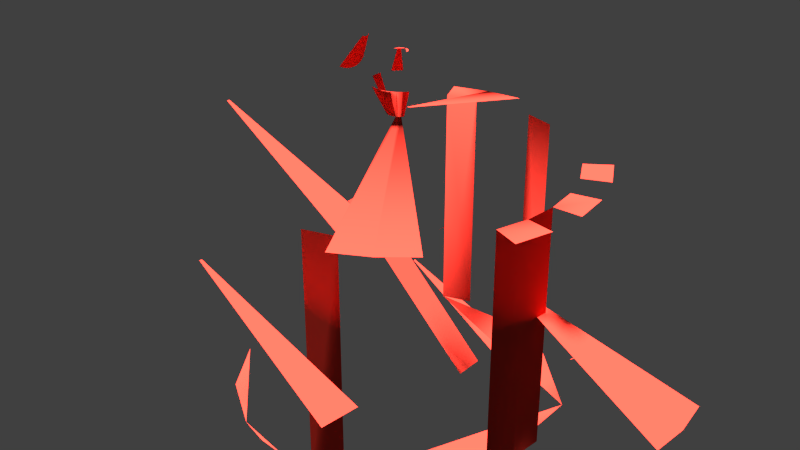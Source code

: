 # Source: potNew.blend  (saved by Blender 2.75.0; exported with 4.5.12 LTS)
import bpy
from mathutils import Matrix  # noqa: F401  (used for matrix-valued properties, if any)

bpy.ops.wm.read_factory_settings(use_empty=True)
scene = bpy.context.scene
scene.name = 'Scene'

# ---- collections
col_collection_1 = bpy.data.collections.new('Collection 1'); scene.collection.children.link(col_collection_1)

# ---- materials (node trees are filled in below, after node groups)
mat_material_002 = bpy.data.materials.new('Material.002')
mat_material_002.alpha_threshold = 0.0
mat_material_002.roughness = 0.5

# ---- material node trees
mat_material_002.use_nodes = True; mat_material_002.node_tree.nodes.clear()
_N = mat_material_002.node_tree.nodes; _L = mat_material_002.node_tree.links
n0 = _N.new('ShaderNodeOutputMaterial'); n0.name = 'Material Output'; n0.location = (300, 300)
n1 = _N.new('ShaderNodeBsdfDiffuse'); n1.name = 'Diffuse BSDF'; n1.location = (10, 300)
n1.inputs[0].default_value = (0.8, 0.04174, 0.02712, 1.0)
_L.new(n1.outputs[0], n0.inputs[0])
n0.is_active_output = True

# ---- world
world_world = bpy.data.worlds.new('World'); scene.world = world_world
world_world.color = (0.05088, 0.05088, 0.05088)
world_world.use_sun_shadow = False
world_world.sun_shadow_jitter_overblur = 0.0
world_world.cycles.sampling_method = 'MANUAL'
world_world.cycles.sample_map_resolution = 256

# ---- lights
light_hemi = bpy.data.lights.new('Hemi', 'SUN')
light_hemi.transmission_factor = 0.0
light_hemi.angle = 0.1993
light_hemi.energy = 18.7
light_hemi.shadow_buffer_clip_start = 0.5
light_hemi.shadow_soft_size = 0.1
light_hemi.shadow_cascade_max_distance = 1000.0
light_hemi.cycles.use_multiple_importance_sampling = False

# ---- meshes
me_circle = bpy.data.meshes.new('Circle')
me_circle.from_pydata([(-1.192e-07, 0.05163, -0.0778), (-0.01007, 0.05064, -0.0778), (-0.01976, 0.0477, -0.0778), (-0.02868, 0.04293, -0.0778), (-0.03651, 0.03651, -0.0778), (-0.04293, 0.02868, -0.0778), (-0.0477, 0.01976, -0.0778), (-0.05064, 0.01007, -0.0778), (-0.05163, -1.159e-08, -0.0778), (-0.05064, -0.01007, -0.0778), (-0.0477, -0.01976, -0.0778), (-0.04293, -0.02868, -0.0778), (-0.03651, -0.03651, -0.0778), (-0.02868, -0.04293, -0.0778), (-0.01976, -0.0477, -0.0778), (-0.01007, -0.05064, -0.0778), (0.0, -0.05163, -0.0778), (0.01007, -0.05064, -0.0778), (0.01976, -0.0477, -0.0778), (0.02868, -0.04293, -0.0778), (0.03651, -0.03651, -0.0778), (0.04293, -0.02868, -0.0778), (0.0477, -0.01976, -0.0778), (0.05064, -0.01007, -0.0778), (0.05163, 3.437e-08, -0.0778), (0.05064, 0.01007, -0.0778), (0.0477, 0.01976, -0.0778), (0.04293, 0.02868, -0.0778), (0.03651, 0.03651, -0.0778), (0.02868, 0.04293, -0.0778), (0.01976, 0.0477, -0.0778), (0.01007, 0.05064, -0.0778), (-1.192e-07, 0.05163, -0.002073), (-0.01007, 0.05064, -0.002073), (-0.01976, 0.0477, -0.002073), (-0.02868, 0.04293, -0.002073), (-0.03651, 0.03651, -0.002073), (-0.04293, 0.02868, -0.002073), (-0.0477, 0.01976, -0.002073), (-0.05064, 0.01007, -0.002073), (-0.05163, -1.159e-08, -0.002073), (-0.05064, -0.01007, -0.002073), (-0.0477, -0.01976, -0.002073), (-0.04293, -0.02868, -0.002073), (-0.03651, -0.03651, -0.002073), (-0.02868, -0.04293, -0.002073), (-0.01976, -0.0477, -0.002073), (-0.01007, -0.05064, -0.002073), (0.0, -0.05163, -0.002073), (0.01007, -0.05064, -0.002073), (0.01976, -0.0477, -0.002073), (0.02868, -0.04293, -0.002073), (0.03651, -0.03651, -0.002073), (0.04293, -0.02868, -0.002073), (0.0477, -0.01976, -0.002073), (0.05064, -0.01007, -0.002073), (0.05163, 3.437e-08, -0.002073), (0.05064, 0.01007, -0.002073), (0.0477, 0.01976, -0.002073), (0.04293, 0.02868, -0.002073), (0.03651, 0.03651, -0.002073), (0.02868, 0.04293, -0.002073), (0.01976, 0.0477, -0.002073), (0.01007, 0.05064, -0.002073), (-1.192e-07, 0.06039, -0.002043), (-0.01178, 0.05923, -0.002043), (-0.02311, 0.05579, -0.002043), (-0.03355, 0.05021, -0.002043), (-0.0427, 0.0427, -0.002043), (-0.05021, 0.03355, -0.002043), (-0.05579, 0.02311, -0.002043), (-0.05923, 0.01178, -0.002043), (-0.06039, -1.326e-08, -0.002043), (-0.05923, -0.01178, -0.002043), (-0.05579, -0.02311, -0.002043), (-0.05021, -0.03355, -0.002043), (-0.0427, -0.0427, -0.002043), (-0.03355, -0.05021, -0.002043), (-0.02311, -0.05579, -0.002043), (-0.01178, -0.05923, -0.002043), (0.0, -0.06039, -0.002043), (0.01178, -0.05923, -0.002043), (0.02311, -0.05579, -0.002043), (0.03355, -0.05021, -0.002043), (0.0427, -0.0427, -0.002043), (0.05021, -0.03355, -0.002043), (0.05579, -0.02311, -0.002043), (0.05923, -0.01178, -0.002043), (0.06039, 4.05e-08, -0.002043), (0.05923, 0.01178, -0.002043), (0.05579, 0.02311, -0.002043), (0.05021, 0.03355, -0.002043), (0.0427, 0.0427, -0.002043), (0.03355, 0.05021, -0.002043), (0.02311, 0.05579, -0.002043), (0.01178, 0.05923, -0.002043), (-1.192e-07, 0.004102, 0.01149), (-0.0008003, 0.004023, 0.01149), (-0.00157, 0.003789, 0.01149), (-0.002279, 0.00341, 0.01149), (-0.0029, 0.0029, 0.01149), (-0.00341, 0.002279, 0.01149), (-0.00379, 0.00157, 0.01149), (-0.004023, 0.0008002, 0.01149), (-0.004102, -8.137e-10, 0.01149), (-0.004023, -0.0008002, 0.01149), (-0.00379, -0.00157, 0.01149), (-0.00341, -0.002279, 0.01149), (-0.0029, -0.0029, 0.01149), (-0.002279, -0.00341, 0.01149), (-0.00157, -0.003789, 0.01149), (-0.0008003, -0.004023, 0.01149), (-1.192e-07, -0.004102, 0.01149), (0.0008001, -0.004023, 0.01149), (0.00157, -0.003789, 0.01149), (0.002279, -0.00341, 0.01149), (0.0029, -0.0029, 0.01149), (0.00341, -0.002279, 0.01149), (0.003789, -0.00157, 0.01149), (0.004023, -0.0008002, 0.01149), (0.004102, 2.837e-09, 0.01149), (0.004023, 0.0008002, 0.01149), (0.003789, 0.00157, 0.01149), (0.00341, 0.002279, 0.01149), (0.0029, 0.0029, 0.01149), (0.002279, 0.00341, 0.01149), (0.00157, 0.003789, 0.01149), (0.0008001, 0.004023, 0.01149), (-1.192e-07, 0.008797, 0.02052), (-0.001716, 0.008628, 0.02052), (-0.003367, 0.008127, 0.02052), (-0.004887, 0.007315, 0.02052), (-0.006221, 0.00622, 0.02052), (-0.007315, 0.004887, 0.02052), (-0.008128, 0.003366, 0.02052), (-0.008628, 0.001716, 0.02052), (-0.008797, -1.356e-09, 0.02052), (-0.008628, -0.001716, 0.02052), (-0.008128, -0.003367, 0.02052), (-0.007315, -0.004887, 0.02052), (-0.006221, -0.00622, 0.02052), (-0.004887, -0.007315, 0.02052), (-0.003367, -0.008127, 0.02052), (-0.001716, -0.008628, 0.02052), (-1.192e-07, -0.008797, 0.02052), (0.001716, -0.008628, 0.02052), (0.003366, -0.008127, 0.02052), (0.004887, -0.007315, 0.02052), (0.00622, -0.00622, 0.02052), (0.007314, -0.004887, 0.02052), (0.008127, -0.003366, 0.02052), (0.008628, -0.001716, 0.02052), (0.008797, 6.474e-09, 0.02052), (0.008628, 0.001716, 0.02052), (0.008127, 0.003367, 0.02052), (0.007314, 0.004887, 0.02052), (0.00622, 0.00622, 0.02052), (0.004887, 0.007315, 0.02052), (0.003366, 0.008127, 0.02052), (0.001716, 0.008628, 0.02052), (-0.001716, 0.008628, 0.02052), (-1.192e-07, 0.008797, 0.02052), (-0.003367, 0.008127, 0.02052), (-0.004887, 0.007315, 0.02052), (-0.006221, 0.00622, 0.02052), (-0.007315, 0.004887, 0.02052), (-0.008128, 0.003366, 0.02052), (-0.008628, 0.001716, 0.02052), (-0.008797, -1.356e-09, 0.02052), (-0.008628, -0.001716, 0.02052), (-0.008128, -0.003367, 0.02052), (-0.007315, -0.004887, 0.02052), (-0.006221, -0.00622, 0.02052), (-0.004887, -0.007315, 0.02052), (-0.003367, -0.008127, 0.02052), (-0.001716, -0.008628, 0.02052), (-1.192e-07, -0.008797, 0.02052), (0.001716, -0.008628, 0.02052), (0.003366, -0.008127, 0.02052), (0.004887, -0.007315, 0.02052), (0.00622, -0.00622, 0.02052), (0.007314, -0.004887, 0.02052), (0.008127, -0.003366, 0.02052), (0.008628, -0.001716, 0.02052), (0.008797, 6.474e-09, 0.02052), (0.008628, 0.001716, 0.02052), (0.008127, 0.003367, 0.02052), (0.007314, 0.004887, 0.02052), (0.00622, 0.00622, 0.02052), (0.004887, 0.007315, 0.02052), (0.003366, 0.008127, 0.02052), (0.001716, 0.008628, 0.02052), (-0.0004594, 0.002309, 0.02938), (-1.192e-07, 0.002355, 0.02938), (-0.0009011, 0.002175, 0.02938), (-0.001308, 0.001958, 0.02938), (-0.001665, 0.001665, 0.02938), (-0.001958, 0.001308, 0.02938), (-0.002175, 0.0009011, 0.02938), (-0.002309, 0.0004594, 0.02938), (-0.002355, -5.942e-10, 0.02938), (-0.002309, -0.0004594, 0.02938), (-0.002175, -0.0009011, 0.02938), (-0.001958, -0.001308, 0.02938), (-0.001665, -0.001665, 0.02938), (-0.001308, -0.001958, 0.02938), (-0.0009011, -0.002175, 0.02938), (-0.0004594, -0.002309, 0.02938), (-1.192e-07, -0.002355, 0.02938), (0.0004593, -0.002309, 0.02938), (0.000901, -0.002175, 0.02938), (0.001308, -0.001958, 0.02938), (0.001665, -0.001665, 0.02938), (0.001958, -0.001308, 0.02938), (0.002175, -0.0009011, 0.02938), (0.002309, -0.0004594, 0.02938), (0.002355, 1.502e-09, 0.02938), (0.002309, 0.0004594, 0.02938), (0.002175, 0.0009011, 0.02938), (0.001958, 0.001308, 0.02938), (0.001665, 0.001665, 0.02938), (0.001308, 0.001958, 0.02938), (0.000901, 0.002175, 0.02938), (0.0004593, 0.002309, 0.02938)], [], [(1, 0, 31, 30, 29, 28, 27, 26, 25, 24, 23, 22, 21, 20, 19, 18, 17, 16, 15, 14, 13, 12, 11, 10, 9, 8, 7, 6, 5, 4, 3, 2), (50, 51, 83, 82), (23, 24, 56, 55), (10, 11, 43, 42), (24, 25, 57, 56), (11, 12, 44, 43), (25, 26, 58, 57), (12, 13, 45, 44), (26, 27, 59, 58), (13, 14, 46, 45), (0, 1, 33, 32), (27, 28, 60, 59), (14, 15, 47, 46), (1, 2, 34, 33), (28, 29, 61, 60), (15, 16, 48, 47), (2, 3, 35, 34), (29, 30, 62, 61), (16, 17, 49, 48), (3, 4, 36, 35), (30, 31, 63, 62), (17, 18, 50, 49), (4, 5, 37, 36), (31, 0, 32, 63), (18, 19, 51, 50), (5, 6, 38, 37), (19, 20, 52, 51), (6, 7, 39, 38), (20, 21, 53, 52), (7, 8, 40, 39), (21, 22, 54, 53), (8, 9, 41, 40), (22, 23, 55, 54), (9, 10, 42, 41), (85, 86, 118, 117), (37, 38, 70, 69), (51, 52, 84, 83), (38, 39, 71, 70), (52, 53, 85, 84), (39, 40, 72, 71), (53, 54, 86, 85), (40, 41, 73, 72), (54, 55, 87, 86), (41, 42, 74, 73), (55, 56, 88, 87), (42, 43, 75, 74), (56, 57, 89, 88), (43, 44, 76, 75), (57, 58, 90, 89), (44, 45, 77, 76), (58, 59, 91, 90), (45, 46, 78, 77), (32, 33, 65, 64), (59, 60, 92, 91), (46, 47, 79, 78), (33, 34, 66, 65), (60, 61, 93, 92), (47, 48, 80, 79), (34, 35, 67, 66), (61, 62, 94, 93), (48, 49, 81, 80), (35, 36, 68, 67), (62, 63, 95, 94), (49, 50, 82, 81), (36, 37, 69, 68), (63, 32, 64, 95), (113, 114, 146, 145), (72, 73, 105, 104), (86, 87, 119, 118), (73, 74, 106, 105), (87, 88, 120, 119), (74, 75, 107, 106), (88, 89, 121, 120), (75, 76, 108, 107), (89, 90, 122, 121), (76, 77, 109, 108), (90, 91, 123, 122), (77, 78, 110, 109), (64, 65, 97, 96), (91, 92, 124, 123), (78, 79, 111, 110), (65, 66, 98, 97), (92, 93, 125, 124), (79, 80, 112, 111), (66, 67, 99, 98), (93, 94, 126, 125), (80, 81, 113, 112), (67, 68, 100, 99), (94, 95, 127, 126), (81, 82, 114, 113), (68, 69, 101, 100), (95, 64, 96, 127), (82, 83, 115, 114), (69, 70, 102, 101), (83, 84, 116, 115), (70, 71, 103, 102), (84, 85, 117, 116), (71, 72, 104, 103), (148, 149, 181, 180), (100, 101, 133, 132), (127, 96, 128, 159), (114, 115, 147, 146), (101, 102, 134, 133), (115, 116, 148, 147), (102, 103, 135, 134), (116, 117, 149, 148), (103, 104, 136, 135), (117, 118, 150, 149), (104, 105, 137, 136), (118, 119, 151, 150), (105, 106, 138, 137), (119, 120, 152, 151), (106, 107, 139, 138), (120, 121, 153, 152), (107, 108, 140, 139), (121, 122, 154, 153), (108, 109, 141, 140), (122, 123, 155, 154), (109, 110, 142, 141), (96, 97, 129, 128), (123, 124, 156, 155), (110, 111, 143, 142), (97, 98, 130, 129), (124, 125, 157, 156), (111, 112, 144, 143), (98, 99, 131, 130), (125, 126, 158, 157), (112, 113, 145, 144), (99, 100, 132, 131), (126, 127, 159, 158), (183, 184, 216, 215), (135, 136, 168, 167), (149, 150, 182, 181), (136, 137, 169, 168), (150, 151, 183, 182), (137, 138, 170, 169), (151, 152, 184, 183), (138, 139, 171, 170), (152, 153, 185, 184), (139, 140, 172, 171), (153, 154, 186, 185), (140, 141, 173, 172), (154, 155, 187, 186), (141, 142, 174, 173), (128, 129, 160, 161), (155, 156, 188, 187), (142, 143, 175, 174), (129, 130, 162, 160), (156, 157, 189, 188), (143, 144, 176, 175), (130, 131, 163, 162), (157, 158, 190, 189), (144, 145, 177, 176), (131, 132, 164, 163), (158, 159, 191, 190), (145, 146, 178, 177), (132, 133, 165, 164), (159, 128, 161, 191), (146, 147, 179, 178), (133, 134, 166, 165), (147, 148, 180, 179), (134, 135, 167, 166), (192, 194, 195, 196, 197, 198, 199, 200, 201, 202, 203, 204, 205, 206, 207, 208, 209, 210, 211, 212, 213, 214, 215, 216, 217, 218, 219, 220, 221, 222, 223, 193), (170, 171, 203, 202), (184, 185, 217, 216), (171, 172, 204, 203), (185, 186, 218, 217), (172, 173, 205, 204), (186, 187, 219, 218), (173, 174, 206, 205), (161, 160, 192, 193), (187, 188, 220, 219), (174, 175, 207, 206), (160, 162, 194, 192), (188, 189, 221, 220), (175, 176, 208, 207), (162, 163, 195, 194), (189, 190, 222, 221), (176, 177, 209, 208), (163, 164, 196, 195), (190, 191, 223, 222), (177, 178, 210, 209), (164, 165, 197, 196), (191, 161, 193, 223), (178, 179, 211, 210), (165, 166, 198, 197), (179, 180, 212, 211), (166, 167, 199, 198), (180, 181, 213, 212), (167, 168, 200, 199), (181, 182, 214, 213), (168, 169, 201, 200), (182, 183, 215, 214), (169, 170, 202, 201)])
me_circle.polygons.foreach_set('use_smooth', [True] * 194)
me_circle.materials.append(mat_material_002)
me_circle.use_remesh_preserve_volume = False
me_circle.use_remesh_preserve_attributes = False
me_circle.use_mirror_vertex_groups = False
me_circle.update()

# ---- objects
ob_hemi = bpy.data.objects.new('Hemi', light_hemi)
ob_circle = bpy.data.objects.new('Circle', me_circle)

# ---- transforms, parenting, visibility, modifiers, constraints
ob_hemi.location = (0.1261, 0.7169, 2.804)
ob_hemi.lineart.crease_threshold = 0.0
ob_circle.location = (0.0, 0.0, 0.0)
ob_circle.scale = (7.945, 7.945, 7.945)
ob_circle.lineart.crease_threshold = 0.0
_m = ob_circle.modifiers.new('ParticleSystem 1', 'PARTICLE_SYSTEM')
_m = ob_circle.modifiers.new('Explode', 'EXPLODE')
_m.show_dead = False

# ---- collection membership
col_collection_1.objects.link(ob_hemi)
col_collection_1.objects.link(ob_circle)

# ---- scene / render settings (as saved in the file)
scene.frame_start = 1; scene.frame_end = 250; scene.frame_set(177)
scene.render.engine = 'CYCLES'
scene.render.resolution_percentage = 50
scene.render.dither_intensity = 0.0
scene.cycles.use_denoising = False
scene.cycles.samples = 10
scene.cycles.sampling_pattern = 'TABULATED_SOBOL'
scene.cycles.light_sampling_threshold = 0.0
scene.cycles.use_adaptive_sampling = False
scene.cycles.use_light_tree = False
scene.cycles.blur_glossy = 0.0
scene.cycles.pixel_filter_type = 'GAUSSIAN'
scene.cycles.sample_clamp_indirect = 0.0
scene.view_settings.view_transform = 'Standard'
bpy.context.view_layer.update()

# ---- added for rendering (the .blend has no active camera): camera
cam_auto = bpy.data.cameras.new('AutoCamera')
cam_auto.lens = 50.0
cam_auto.sensor_width = 36.0
cam_auto.clip_end = 1000.0
ob_auto_camera = bpy.data.objects.new('AutoCamera', cam_auto)
scene.collection.objects.link(ob_auto_camera)
ob_auto_camera.location = (1.48228, -1.77873, 0.993459)
ob_auto_camera.rotation_euler = (1.09748, -7.21219e-08, 0.694738)
scene.camera = ob_auto_camera
bpy.context.view_layer.update()
